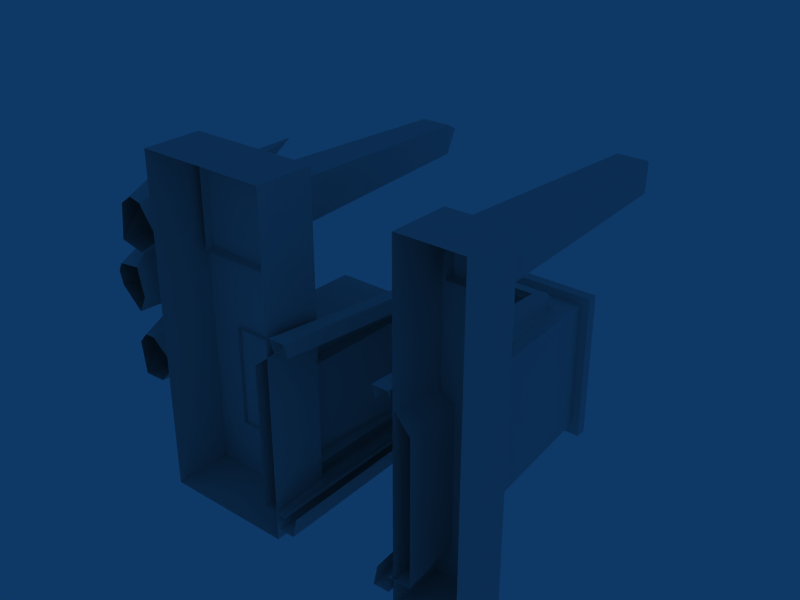 # Source: temple.blend  (saved by Blender 2.45.0; exported with 4.5.12 LTS)
import bpy
from mathutils import Matrix  # noqa: F401  (used for matrix-valued properties, if any)

bpy.ops.wm.read_factory_settings(use_empty=True)
scene = bpy.context.scene
scene.name = 'Scene'

# ---- collections
col_collection_1 = bpy.data.collections.new('Collection 1'); scene.collection.children.link(col_collection_1)

# ---- materials (node trees are filled in below, after node groups)
mat_material = bpy.data.materials.new('Material')
mat_material.alpha_threshold = 0.0
mat_material.roughness = 0.5
mat_material.line_color = (0.0, 0.0, 0.0, 1.0)

# ---- material node trees

# ---- world
world_world = bpy.data.worlds.new('World'); scene.world = world_world
world_world.color = (0.05656, 0.2208, 0.4)
world_world.use_sun_shadow = False
world_world.sun_shadow_jitter_overblur = 0.0
world_world.cycles.sampling_method = 'MANUAL'
world_world.cycles.sample_map_resolution = 256

# ---- meshes
me_cube = bpy.data.meshes.new('Cube')
me_cube.from_pydata([(0.1547, 1.563, -0.94), (0.1547, 1.563, -0.07559), (1.03, 1.563, -0.07559), (1.03, 1.563, -0.94), (0.04064, -0.2014, -1.039), (0.04064, -0.2029, -0.07559), (1.144, -0.2029, -0.07559), (1.144, -0.2014, -1.039), (-0.5507, 0.4358, 0.4385), (-0.5507, 0.4358, 0.726), (-0.2632, 0.4358, 0.726), (-0.2632, 0.4358, 0.4385), (1.228, 1.877, 0.7934), (1.372, 0.1348, 0.6497), (1.372, 0.1348, 0.9372), (1.084, 0.1333, 0.9372), (1.084, 0.1348, 0.6497), (1.326, 1.67, 0.6957), (1.326, 1.67, 0.8912), (1.131, 1.67, 0.8912), (1.131, 1.67, 0.6957), (1.093, 1.563, -1.001), (1.093, 1.563, -0.01482), (0.09235, 1.563, -0.01482), (0.09236, 1.563, -1.001), (0.09236, 1.634, -1.001), (0.09235, 1.634, -0.01482), (1.093, 1.634, -0.01482), (1.093, 1.634, -1.001), (-0.1442, 0.3578, 0.3195), (-0.1442, 0.3578, 0.845), (-0.6697, 0.3578, 0.845), (-0.6697, 0.3578, 0.3195), (-0.7086, 0.1413, 0.2806), (-0.7086, 0.1413, 0.8839), (-0.1053, 0.1413, 0.8839), (-0.1053, 0.1413, 0.2806), (-0.5133, 1.137, -0.8711), (-0.5133, 1.137, -0.188), (-0.5133, 0.1703, -0.8711), (-0.5133, 0.1703, -0.188), (0.1582, 0.1703, -0.8711), (0.1582, 0.1703, -0.188), (0.1582, 1.137, -0.188), (0.1582, 1.137, -0.8711), (0.1912, 1.229, -0.2821), (0.1912, 1.229, -0.7769), (-0.4475, 1.229, -0.7769), (-0.4475, 1.229, -0.2821), (-0.9147, -0.1735, 0.3204), (-0.9128, 0.3487, 0.3071), (-0.9852, 0.2202, 0.807), (-0.9633, -0.1735, 0.656), (-0.9248, 0.5283, 0.3902), (-0.9651, 0.6424, 0.6684), (-0.9941, 1.151, 0.6583), (-1.057, 0.6424, 0.6031), (-0.8083, 0.5283, 0.4726), (-1.046, -0.1735, 0.5973), (-1.181, 0.2202, 0.6682), (-0.734, 0.3487, 0.4337), (-0.7459, -0.1735, 0.4399), (-1.075, -0.1735, 0.3575), (-1.083, 0.3487, 0.3465), (-0.7985, 0.2202, 0.7639), (-0.8844, -0.1735, 0.6378), (-1.036, 0.5283, 0.4158), (-0.8774, 0.6424, 0.6481), (0.2623, 1.399, -0.06037), (0.9226, 1.399, -0.06037), (0.1763, -0.183, 0.04447), (1.009, -0.183, 0.04447), (0.2792, 1.373, -0.9399), (0.9057, 1.373, -0.9399), (0.1976, -0.1954, -1.05), (0.9873, -0.1954, -1.05), (0.2623, 1.368, 0.04578), (0.9226, 1.368, 0.04578), (0.1763, -0.2144, 0.1506), (1.009, -0.2144, 0.1506), (0.3299, 1.294, 0.05176), (0.855, 1.294, 0.05176), (0.2829, -0.2161, 0.1508), (0.902, -0.2161, 0.1508), (0.3299, 1.325, -0.05129), (0.855, 1.325, -0.05129), (0.2829, -0.1844, 0.04771), (0.902, -0.1844, 0.04771), (0.1327, 0.1962, -1.236), (0.1327, -0.1962, -1.236), (-0.7483, -0.1962, -1.236), (-0.7483, 0.1962, -1.236), (0.1327, 0.1962, 1.003), (0.1327, -0.1962, 1.003), (-0.7483, -0.1962, 1.003), (-0.7483, 0.1962, 1.003), (1.024, 0.1962, 1.003), (1.024, -0.1962, 1.003), (1.452, -0.1962, 1.003), (1.452, 0.1962, 1.003), (1.024, 0.1962, -1.236), (1.024, -0.1962, -1.236), (1.452, -0.1962, -1.236), (1.452, 0.1962, -1.236), (-1.078, 0.5309, 0.2096), (-0.9393, 0.392, 0.00978), (-1.145, -0.1606, 0.1758), (-1.171, 0.1704, 0.317), (-0.9331, 0.2647, -0.08254), (-0.9937, -0.169, -0.09651), (-0.9476, -0.194, 0.22), (-0.8844, 0.2383, 0.2526), (-1.225, 0.1993, -0.05074), (-1.167, -0.1484, 0.02042), (-0.9039, 0.4769, 0.2144), (-1.106, 0.4637, 0.04769), (-1.08, 0.9728, 0.1123), (-1.123, 0.496, 0.1487), (-0.8824, 0.436, 0.08678), (-1.185, -0.1509, 0.1145), (-1.266, 0.1933, 0.172), (-0.8468, 0.2438, 0.04959), (-0.9121, -0.1888, 0.02827), (-0.9004, -0.133, -0.566), (-0.8957, 0.3426, -0.5772), (-1.074, 0.2255, -0.1531), (-1.02, -0.133, -0.2812), (-0.9185, 0.5302, -0.5093), (-1.025, 0.6102, -0.2707), (-0.9739, 1.147, -0.474), (-1.096, 0.5935, -0.3474), (-0.8416, 0.5063, -0.4074), (-1.08, -0.133, -0.3519), (-1.215, 0.2255, -0.3205), (-0.7671, 0.3426, -0.4247), (-0.779, -0.133, -0.4219), (-1.051, -0.133, -0.57), (-1.102, 0.2906, -0.5782), (-0.8996, 0.2255, -0.1483), (-0.9465, -0.133, -0.2792), (-1.022, 0.5269, -0.5181), (-0.952, 0.5824, -0.2594), (0.2829, -0.1844, -1.026), (0.902, -0.1844, -1.026), (0.3299, 1.325, -0.9274), (0.855, 1.325, -0.9274), (0.2829, -0.2161, -1.129), (0.902, -0.2161, -1.129), (0.3299, 1.294, -1.03), (0.855, 1.294, -1.03), (0.1763, -0.2144, -1.129), (1.009, -0.2144, -1.129), (0.2623, 1.368, -1.024), (0.9226, 1.368, -1.024), (0.1763, -0.183, -1.023), (1.009, -0.183, -1.023), (0.2623, 1.399, -0.9183), (0.9226, 1.399, -0.9183), (-0.5077, 1.961, 0.4826), (-0.5077, 1.961, 0.6853), (-0.305, 1.961, 0.6853), (-0.305, 1.961, 0.4826), (-0.5554, 0.3688, 0.4348), (-0.5554, 0.3672, 0.733), (-0.2572, 0.3688, 0.733), (-0.2572, 0.3688, 0.4348), (-0.4063, 2.175, 0.5839)], [], [(20, 19, 12), (19, 18, 12), (17, 20, 12), (18, 17, 12), (54, 67, 55), (55, 67, 57), (53, 55, 57), (53, 66, 55), (55, 66, 56), (54, 55, 56), (117, 116, 115), (116, 105, 115), (118, 105, 116), (118, 116, 114), (116, 104, 114), (117, 104, 116), (128, 141, 129), (129, 141, 131), (127, 129, 131), (127, 140, 129), (129, 140, 130), (128, 129, 130), (160, 161, 166), (161, 158, 166), (159, 160, 166), (158, 159, 166), (165, 161, 160), (165, 160, 164), (164, 160, 159), (164, 159, 163), (163, 159, 162), (159, 158, 162), (161, 165, 162), (161, 162, 158), (156, 157, 153), (156, 153, 152), (157, 155, 153), (155, 151, 153), (154, 156, 152), (154, 152, 150), (152, 153, 149), (152, 149, 148), (153, 151, 149), (151, 147, 149), (150, 152, 148), (150, 148, 146), (149, 147, 143), (149, 143, 145), (146, 148, 142), (148, 144, 142), (132, 133, 136), (133, 137, 136), (130, 140, 137), (130, 137, 133), (125, 128, 130), (125, 130, 133), (124, 137, 140), (124, 140, 127), (124, 127, 131), (124, 131, 134), (131, 141, 134), (141, 138, 134), (125, 138, 141), (125, 141, 128), (134, 138, 135), (138, 139, 135), (125, 126, 139), (125, 139, 138), (125, 133, 132), (125, 132, 126), (123, 136, 137), (123, 137, 124), (123, 124, 134), (123, 134, 135), (122, 121, 110), (121, 111, 110), (122, 109, 108), (122, 108, 121), (120, 112, 113), (120, 113, 119), (120, 119, 106), (120, 106, 107), (111, 107, 110), (107, 106, 110), (120, 107, 117), (107, 104, 117), (114, 104, 111), (104, 107, 111), (121, 118, 111), (118, 114, 111), (121, 108, 105), (121, 105, 118), (120, 117, 115), (120, 115, 112), (115, 105, 108), (115, 108, 112), (113, 112, 109), (112, 108, 109), (101, 100, 102), (100, 103, 102), (99, 96, 98), (96, 97, 98), (103, 99, 98), (103, 98, 102), (101, 97, 96), (101, 96, 100), (100, 96, 99), (100, 99, 103), (91, 95, 92), (91, 92, 88), (90, 94, 95), (90, 95, 91), (88, 92, 93), (88, 93, 89), (92, 95, 93), (95, 94, 93), (90, 91, 89), (91, 88, 89), (83, 81, 87), (81, 85, 87), (80, 82, 86), (80, 86, 84), (79, 77, 81), (79, 81, 83), (76, 78, 80), (78, 82, 80), (77, 76, 80), (77, 80, 81), (71, 69, 77), (71, 77, 79), (68, 70, 76), (70, 78, 76), (69, 68, 76), (69, 76, 77), (3, 7, 73), (7, 75, 73), (4, 0, 72), (4, 72, 74), (0, 3, 73), (0, 73, 72), (6, 2, 69), (6, 69, 71), (1, 5, 68), (5, 70, 68), (2, 1, 68), (2, 68, 69), (58, 59, 62), (59, 63, 62), (56, 66, 63), (56, 63, 59), (51, 54, 56), (51, 56, 59), (50, 63, 66), (50, 66, 53), (50, 53, 57), (50, 57, 60), (57, 67, 60), (67, 64, 60), (51, 64, 67), (51, 67, 54), (60, 64, 61), (64, 65, 61), (51, 52, 65), (51, 65, 64), (51, 59, 58), (51, 58, 52), (49, 62, 63), (49, 63, 50), (49, 50, 60), (49, 60, 61), (47, 48, 45), (47, 45, 46), (37, 38, 48), (37, 48, 47), (38, 43, 48), (43, 45, 48), (44, 37, 47), (44, 47, 46), (39, 37, 41), (37, 44, 41), (38, 40, 42), (38, 42, 43), (40, 38, 37), (40, 37, 39), (29, 30, 35), (29, 35, 36), (32, 29, 36), (32, 36, 33), (30, 31, 34), (30, 34, 35), (31, 32, 33), (31, 33, 34), (9, 8, 32), (9, 32, 31), (10, 9, 31), (10, 31, 30), (8, 11, 29), (8, 29, 32), (11, 10, 30), (11, 30, 29), (28, 25, 26), (28, 26, 27), (22, 21, 28), (22, 28, 27), (21, 24, 25), (21, 25, 28), (23, 22, 27), (23, 27, 26), (24, 23, 26), (24, 26, 25), (0, 1, 23), (0, 23, 24), (1, 2, 22), (1, 22, 23), (3, 0, 24), (3, 24, 21), (2, 3, 21), (2, 21, 22), (17, 13, 16), (17, 16, 20), (15, 19, 16), (19, 20, 16), (14, 18, 19), (14, 19, 15), (13, 17, 18), (13, 18, 14), (7, 3, 6), (3, 2, 6), (0, 4, 5), (0, 5, 1)])
_uv = me_cube.uv_layers.new(name='UVTex')
_uv.uv.foreach_set('vector', [0.4986, 0.5858, 0.5617, 0.5858, 0.5301, 0.6533, 0.4986, 0.5858, 0.5617, 0.5858, 0.5301, 0.6533, 0.4986, 0.5858, 0.5617, 0.5858, 0.5301, 0.6533, 0.4986, 0.5858, 0.5617, 0.5858, 0.5301, 0.6533, 0.5348, 0.8213, 0.564, 0.8213, 0.564, 0.9446, 0.564, 0.9446, 0.564, 0.8213, 0.5348, 0.8213, 0.4979, 0.8213, 0.564, 0.9446, 0.5348, 0.8213, 0.4979, 0.8213, 0.4667, 0.8213, 0.564, 0.9446, 0.564, 0.9446, 0.4667, 0.8213, 0.4979, 0.8213, 0.5348, 0.8213, 0.564, 0.9446, 0.4979, 0.8213, 0.5348, 0.8213, 0.564, 0.9446, 0.4979, 0.8213, 0.564, 0.9446, 0.4667, 0.8213, 0.4979, 0.8213, 0.4979, 0.8213, 0.4667, 0.8213, 0.564, 0.9446, 0.4979, 0.8213, 0.564, 0.9446, 0.5348, 0.8213, 0.564, 0.9446, 0.564, 0.8213, 0.5348, 0.8213, 0.5348, 0.8213, 0.564, 0.8213, 0.564, 0.9446, 0.5348, 0.8213, 0.564, 0.8213, 0.564, 0.9446, 0.564, 0.9446, 0.564, 0.8213, 0.5348, 0.8213, 0.4979, 0.8213, 0.564, 0.9446, 0.5348, 0.8213, 0.4979, 0.8213, 0.4667, 0.8213, 0.564, 0.9446, 0.564, 0.9446, 0.4667, 0.8213, 0.4979, 0.8213, 0.5348, 0.8213, 0.564, 0.9446, 0.4979, 0.8213, 0.4986, 0.5858, 0.5617, 0.5858, 0.5301, 0.6533, 0.4986, 0.5858, 0.5617, 0.5858, 0.5301, 0.6533, 0.4986, 0.5858, 0.5617, 0.5858, 0.5301, 0.6533, 0.4986, 0.5858, 0.5617, 0.5858, 0.5301, 0.6533, 0.5765, 0.1417, 0.5617, 0.5858, 0.4986, 0.5858, 0.5765, 0.1417, 0.4986, 0.5858, 0.4837, 0.1417, 0.5765, 0.1417, 0.5617, 0.5858, 0.4986, 0.5858, 0.5765, 0.1417, 0.4986, 0.5858, 0.4837, 0.1417, 0.5765, 0.1417, 0.5617, 0.5858, 0.4837, 0.1417, 0.5617, 0.5858, 0.4986, 0.5858, 0.4837, 0.1417, 0.4986, 0.5858, 0.4837, 0.1417, 0.5765, 0.1417, 0.4986, 0.5858, 0.5765, 0.1417, 0.5617, 0.5858, 0.3645, 0.4295, 0.3645, 0.6418, 0.4043, 0.6418, 0.3645, 0.4295, 0.4043, 0.6418, 0.4043, 0.4295, 0.3645, 0.6418, 0.3645, 0.987, 0.4043, 0.6418, 0.3645, 0.987, 0.4043, 0.987, 0.4043, 0.6418, 0.3645, 0.1017, 0.3645, 0.4295, 0.4043, 0.4295, 0.3645, 0.1017, 0.4043, 0.4295, 0.4043, 0.1017, 0.4043, 0.4295, 0.4043, 0.6418, 0.3645, 0.6418, 0.4043, 0.4295, 0.3645, 0.6418, 0.3645, 0.4295, 0.4043, 0.6418, 0.4043, 0.987, 0.3645, 0.6418, 0.4043, 0.987, 0.3645, 0.987, 0.3645, 0.6418, 0.4043, 0.1017, 0.4043, 0.4295, 0.3645, 0.4295, 0.4043, 0.1017, 0.3645, 0.4295, 0.3645, 0.1017, 0.3645, 0.6418, 0.3645, 0.987, 0.4043, 0.987, 0.3645, 0.6418, 0.4043, 0.987, 0.4043, 0.6418, 0.3645, 0.1017, 0.3645, 0.4295, 0.4043, 0.1017, 0.3645, 0.4295, 0.4043, 0.4295, 0.4043, 0.1017, 0.4757, 0.677, 0.4811, 0.7729, 0.4308, 0.677, 0.4811, 0.7729, 0.4383, 0.7729, 0.4308, 0.677, 0.4979, 0.8213, 0.4667, 0.8213, 0.4383, 0.7729, 0.4979, 0.8213, 0.4383, 0.7729, 0.4811, 0.7729, 0.5262, 0.7729, 0.5348, 0.8213, 0.4979, 0.8213, 0.5262, 0.7729, 0.4979, 0.8213, 0.4811, 0.7729, 0.4811, 0.7729, 0.4383, 0.7729, 0.4667, 0.8213, 0.4811, 0.7729, 0.4667, 0.8213, 0.4979, 0.8213, 0.4811, 0.7729, 0.4979, 0.8213, 0.5348, 0.8213, 0.4811, 0.7729, 0.5348, 0.8213, 0.5262, 0.7729, 0.5348, 0.8213, 0.564, 0.8213, 0.5262, 0.7729, 0.564, 0.8213, 0.564, 0.7729, 0.5262, 0.7729, 0.5262, 0.7729, 0.564, 0.7729, 0.564, 0.8213, 0.5262, 0.7729, 0.564, 0.8213, 0.5348, 0.8213, 0.5262, 0.7729, 0.564, 0.7729, 0.526, 0.677, 0.564, 0.7729, 0.564, 0.677, 0.526, 0.677, 0.5262, 0.7729, 0.526, 0.677, 0.564, 0.677, 0.5262, 0.7729, 0.564, 0.677, 0.564, 0.7729, 0.5262, 0.7729, 0.4811, 0.7729, 0.4757, 0.677, 0.5262, 0.7729, 0.4757, 0.677, 0.526, 0.677, 0.4757, 0.677, 0.4308, 0.677, 0.4383, 0.7729, 0.4757, 0.677, 0.4383, 0.7729, 0.4811, 0.7729, 0.4757, 0.677, 0.4811, 0.7729, 0.5262, 0.7729, 0.4757, 0.677, 0.5262, 0.7729, 0.526, 0.677, 0.4757, 0.677, 0.4811, 0.7729, 0.526, 0.677, 0.4811, 0.7729, 0.5262, 0.7729, 0.526, 0.677, 0.4757, 0.677, 0.4308, 0.677, 0.4383, 0.7729, 0.4757, 0.677, 0.4383, 0.7729, 0.4811, 0.7729, 0.5262, 0.7729, 0.4811, 0.7729, 0.4757, 0.677, 0.5262, 0.7729, 0.4757, 0.677, 0.526, 0.677, 0.5262, 0.7729, 0.526, 0.677, 0.564, 0.677, 0.5262, 0.7729, 0.564, 0.677, 0.564, 0.7729, 0.5262, 0.7729, 0.564, 0.7729, 0.526, 0.677, 0.564, 0.7729, 0.564, 0.677, 0.526, 0.677, 0.5262, 0.7729, 0.564, 0.7729, 0.5348, 0.8213, 0.564, 0.7729, 0.564, 0.8213, 0.5348, 0.8213, 0.5348, 0.8213, 0.564, 0.8213, 0.5262, 0.7729, 0.564, 0.8213, 0.564, 0.7729, 0.5262, 0.7729, 0.4811, 0.7729, 0.4979, 0.8213, 0.5262, 0.7729, 0.4979, 0.8213, 0.5348, 0.8213, 0.5262, 0.7729, 0.4811, 0.7729, 0.4383, 0.7729, 0.4667, 0.8213, 0.4811, 0.7729, 0.4667, 0.8213, 0.4979, 0.8213, 0.5262, 0.7729, 0.5348, 0.8213, 0.4979, 0.8213, 0.5262, 0.7729, 0.4979, 0.8213, 0.4811, 0.7729, 0.4979, 0.8213, 0.4667, 0.8213, 0.4383, 0.7729, 0.4979, 0.8213, 0.4383, 0.7729, 0.4811, 0.7729, 0.4757, 0.677, 0.4811, 0.7729, 0.4308, 0.677, 0.4811, 0.7729, 0.4383, 0.7729, 0.4308, 0.677, 0.00901, 0.3797, 0.08534, 0.3797, 0.00901, 0.4651, 0.08534, 0.3797, 0.08534, 0.4651, 0.00901, 0.4651, 0.008311, 0.4648, 0.008311, 0.3787, 0.0853, 0.4648, 0.008311, 0.3787, 0.0853, 0.3787, 0.0853, 0.4648, 0.006506, 0.9934, 0.006506, 0.01154, 0.0835, 0.01154, 0.006506, 0.9934, 0.0835, 0.01154, 0.0835, 0.9934, 0.0835, 0.009038, 0.0835, 0.9909, 0.006506, 0.9909, 0.0835, 0.009038, 0.006506, 0.9909, 0.006506, 0.009038, 0.1667, 0.007156, 0.1667, 0.9929, 0.006506, 0.9929, 0.1667, 0.007156, 0.006506, 0.9929, 0.006506, 0.007156, 0.259, 0.007156, 0.259, 0.9929, 0.006506, 0.9929, 0.259, 0.007156, 0.006506, 0.9929, 0.006506, 0.007156, 0.1752, 0.007156, 0.1752, 0.9929, 0.006506, 0.9929, 0.1752, 0.007156, 0.006506, 0.9929, 0.006506, 0.007156, 0.3439, 0.007156, 0.3439, 0.9929, 0.1752, 0.9929, 0.3439, 0.007156, 0.1752, 0.9929, 0.1752, 0.007156, 0.1557, 0.3108, 0.1557, 0.9929, 0.01139, 0.3108, 0.1557, 0.9929, 0.01139, 0.9929, 0.01139, 0.3108, 0.01079, 0.3108, 0.1551, 0.3108, 0.01079, 0.9929, 0.1551, 0.3108, 0.1551, 0.9929, 0.01079, 0.9929, 0.3645, 0.1017, 0.3645, 0.4295, 0.4043, 0.1017, 0.3645, 0.4295, 0.4043, 0.4295, 0.4043, 0.1017, 0.3645, 0.6418, 0.3645, 0.987, 0.4043, 0.987, 0.3645, 0.6418, 0.4043, 0.987, 0.4043, 0.6418, 0.4043, 0.1017, 0.4043, 0.4295, 0.3645, 0.4295, 0.4043, 0.1017, 0.3645, 0.4295, 0.3645, 0.1017, 0.4043, 0.6418, 0.4043, 0.987, 0.3645, 0.6418, 0.4043, 0.987, 0.3645, 0.987, 0.3645, 0.6418, 0.4043, 0.4295, 0.4043, 0.6418, 0.3645, 0.6418, 0.4043, 0.4295, 0.3645, 0.6418, 0.3645, 0.4295, 0.3645, 0.1017, 0.3645, 0.4295, 0.4043, 0.4295, 0.3645, 0.1017, 0.4043, 0.4295, 0.4043, 0.1017, 0.3645, 0.6418, 0.3645, 0.987, 0.4043, 0.6418, 0.3645, 0.987, 0.4043, 0.987, 0.4043, 0.6418, 0.3645, 0.4295, 0.3645, 0.6418, 0.4043, 0.6418, 0.3645, 0.4295, 0.4043, 0.6418, 0.4043, 0.4295, 0.8991, 0.6292, 0.9293, 0.2101, 0.8661, 0.584, 0.9293, 0.2101, 0.8877, 0.2116, 0.8661, 0.584, 0.6367, 0.2101, 0.6669, 0.6292, 0.6999, 0.584, 0.6367, 0.2101, 0.6999, 0.584, 0.6783, 0.2116, 0.6669, 0.6292, 0.8991, 0.6292, 0.8661, 0.584, 0.6669, 0.6292, 0.8661, 0.584, 0.6999, 0.584, 0.9293, 0.2098, 0.8991, 0.6292, 0.8705, 0.5902, 0.9293, 0.2098, 0.8705, 0.5902, 0.8934, 0.2145, 0.6669, 0.6292, 0.6367, 0.2098, 0.6954, 0.5902, 0.6367, 0.2098, 0.6726, 0.2145, 0.6954, 0.5902, 0.8991, 0.6292, 0.6669, 0.6292, 0.6954, 0.5902, 0.8991, 0.6292, 0.6954, 0.5902, 0.8705, 0.5902, 0.4757, 0.677, 0.4811, 0.7729, 0.4308, 0.677, 0.4811, 0.7729, 0.4383, 0.7729, 0.4308, 0.677, 0.4979, 0.8213, 0.4667, 0.8213, 0.4383, 0.7729, 0.4979, 0.8213, 0.4383, 0.7729, 0.4811, 0.7729, 0.5262, 0.7729, 0.5348, 0.8213, 0.4979, 0.8213, 0.5262, 0.7729, 0.4979, 0.8213, 0.4811, 0.7729, 0.4811, 0.7729, 0.4383, 0.7729, 0.4667, 0.8213, 0.4811, 0.7729, 0.4667, 0.8213, 0.4979, 0.8213, 0.4811, 0.7729, 0.4979, 0.8213, 0.5348, 0.8213, 0.4811, 0.7729, 0.5348, 0.8213, 0.5262, 0.7729, 0.5348, 0.8213, 0.564, 0.8213, 0.5262, 0.7729, 0.564, 0.8213, 0.564, 0.7729, 0.5262, 0.7729, 0.5262, 0.7729, 0.564, 0.7729, 0.564, 0.8213, 0.5262, 0.7729, 0.564, 0.8213, 0.5348, 0.8213, 0.5262, 0.7729, 0.564, 0.7729, 0.526, 0.677, 0.564, 0.7729, 0.564, 0.677, 0.526, 0.677, 0.5262, 0.7729, 0.526, 0.677, 0.564, 0.677, 0.5262, 0.7729, 0.564, 0.677, 0.564, 0.7729, 0.5262, 0.7729, 0.4811, 0.7729, 0.4757, 0.677, 0.5262, 0.7729, 0.4757, 0.677, 0.526, 0.677, 0.4757, 0.677, 0.4308, 0.677, 0.4383, 0.7729, 0.4757, 0.677, 0.4383, 0.7729, 0.4811, 0.7729, 0.4757, 0.677, 0.4811, 0.7729, 0.5262, 0.7729, 0.4757, 0.677, 0.5262, 0.7729, 0.526, 0.677, 0.8634, 0.03687, 0.8634, 0.1499, 0.7174, 0.1499, 0.8634, 0.03687, 0.7174, 0.1499, 0.7174, 0.03687, 0.8784, 0.01535, 0.8784, 0.1714, 0.8634, 0.1499, 0.8784, 0.01535, 0.8634, 0.1499, 0.8634, 0.03687, 0.8784, 0.1714, 0.725, 0.1714, 0.8634, 0.1499, 0.725, 0.1714, 0.7174, 0.1499, 0.8634, 0.1499, 0.725, 0.01535, 0.8784, 0.01535, 0.8634, 0.03687, 0.725, 0.01535, 0.8634, 0.03687, 0.7174, 0.03687, 0.9086, 0.4114, 0.6549, 0.4114, 0.9086, 0.2146, 0.6549, 0.4114, 0.6549, 0.2146, 0.9086, 0.2146, 0.6549, 0.2146, 0.9086, 0.2146, 0.9086, 0.4114, 0.6549, 0.2146, 0.9086, 0.4114, 0.6549, 0.4114, 0.9091, 0.6109, 0.6554, 0.6109, 0.6554, 0.4107, 0.9091, 0.6109, 0.6554, 0.4107, 0.9091, 0.4107, 0.6354, 0.06779, 0.4288, 0.06779, 0.3892, 0.02863, 0.6354, 0.06779, 0.3892, 0.02863, 0.6747, 0.02863, 0.4288, 0.06779, 0.6354, 0.06779, 0.6747, 0.02863, 0.4288, 0.06779, 0.6747, 0.02863, 0.3892, 0.02863, 0.4288, 0.06779, 0.6354, 0.06779, 0.6747, 0.02863, 0.4288, 0.06779, 0.6747, 0.02863, 0.3892, 0.02863, 0.6354, 0.06779, 0.4288, 0.06779, 0.3892, 0.02863, 0.6354, 0.06779, 0.3892, 0.02863, 0.6747, 0.02863, 0.5639, 0.1378, 0.4984, 0.1378, 0.4288, 0.06779, 0.5639, 0.1378, 0.4288, 0.06779, 0.6354, 0.06779, 0.4984, 0.1378, 0.5639, 0.1378, 0.6354, 0.06779, 0.4984, 0.1378, 0.6354, 0.06779, 0.4288, 0.06779, 0.4984, 0.1378, 0.5639, 0.1378, 0.6354, 0.06779, 0.4984, 0.1378, 0.6354, 0.06779, 0.4288, 0.06779, 0.5639, 0.1378, 0.4984, 0.1378, 0.4288, 0.06779, 0.5639, 0.1378, 0.4288, 0.06779, 0.6354, 0.06779, 0.9509, 0.6954, 0.9509, 0.9505, 0.7014, 0.9505, 0.9509, 0.6954, 0.7014, 0.9505, 0.7014, 0.6954, 0.6584, 0.66, 0.9929, 0.66, 0.9509, 0.6954, 0.6584, 0.66, 0.9509, 0.6954, 0.7014, 0.6954, 0.9929, 0.66, 0.9929, 0.9896, 0.9509, 0.9505, 0.9929, 0.66, 0.9509, 0.9505, 0.9509, 0.6954, 0.6584, 0.9896, 0.6584, 0.66, 0.7014, 0.6954, 0.6584, 0.9896, 0.7014, 0.6954, 0.7014, 0.9505, 0.9929, 0.9896, 0.6584, 0.9896, 0.7014, 0.9505, 0.9929, 0.9896, 0.7014, 0.9505, 0.9509, 0.9505, 0.9509, 0.9505, 0.7014, 0.9505, 0.6584, 0.9896, 0.9509, 0.9505, 0.6584, 0.9896, 0.9929, 0.9896, 0.7014, 0.9505, 0.7014, 0.6954, 0.6584, 0.66, 0.7014, 0.9505, 0.6584, 0.66, 0.6584, 0.9896, 0.9509, 0.6954, 0.9509, 0.9505, 0.9929, 0.9896, 0.9509, 0.6954, 0.9929, 0.9896, 0.9929, 0.66, 0.7014, 0.6954, 0.9509, 0.6954, 0.9929, 0.66, 0.7014, 0.6954, 0.9929, 0.66, 0.6584, 0.66, 0.4986, 0.5858, 0.4837, 0.1417, 0.5765, 0.1417, 0.4986, 0.5858, 0.5765, 0.1417, 0.5617, 0.5858, 0.5765, 0.1417, 0.5617, 0.5858, 0.4837, 0.1417, 0.5617, 0.5858, 0.4986, 0.5858, 0.4837, 0.1417, 0.5765, 0.1417, 0.5617, 0.5858, 0.4986, 0.5858, 0.5765, 0.1417, 0.4986, 0.5858, 0.4837, 0.1417, 0.5765, 0.1417, 0.5617, 0.5858, 0.4986, 0.5858, 0.5765, 0.1417, 0.4986, 0.5858, 0.4837, 0.1417, 0.9223, 0.6404, 0.8952, 0.1954, 0.6519, 0.6404, 0.8952, 0.1954, 0.6525, 0.1951, 0.6519, 0.6404, 0.8952, 0.1954, 0.9223, 0.6404, 0.6519, 0.6404, 0.8952, 0.1954, 0.6519, 0.6404, 0.6525, 0.1951])
me_cube.materials.append(mat_material)
me_cube.use_remesh_preserve_volume = False
me_cube.use_remesh_preserve_attributes = False
me_cube.use_mirror_vertex_groups = False
me_cube.update()

# ---- objects
ob_cube = bpy.data.objects.new('Cube', me_cube)

# ---- transforms, parenting, visibility, modifiers, constraints
ob_cube.location = (-0.3861, 0.1053, 0.0)
ob_cube.scale = (1.651, 1.651, 1.651)
ob_cube.lock_rotations_4d = False
ob_cube.empty_display_type = 'ARROWS'
ob_cube.color = (0.0, 0.0, 0.0, 1.0)
ob_cube.lineart.crease_threshold = 0.0

# ---- collection membership
col_collection_1.objects.link(ob_cube)

# ---- scene / render settings (as saved in the file)
scene.camera = ob_cube
scene.frame_start = 1; scene.frame_end = 1; scene.frame_set(1)
scene.render.engine = 'BLENDER_EEVEE_NEXT'
scene.render.image_settings.file_format = 'JPEG'
scene.render.image_settings.color_mode = 'RGB'
scene.render.image_settings.compression = 90
scene.render.resolution_x = 800
scene.render.resolution_y = 600
scene.render.pixel_aspect_x = 100.0
scene.render.pixel_aspect_y = 100.0
scene.render.fps = 25
scene.render.dither_intensity = 0.0
scene.render.use_compositing = False
scene.render.use_sequencer = False
scene.render.bake_margin = 2
scene.render.bake_bias = 0.0
scene.render.use_stamp_time = False
scene.render.use_stamp_date = False
scene.render.use_stamp_frame = False
scene.render.use_stamp_camera = False
scene.render.use_stamp_scene = False
scene.render.use_stamp_filename = False
scene.render.use_stamp_render_time = False
scene.render.stamp_font_size = 0
scene.cycles.use_denoising = False
scene.cycles.samples = 10
scene.cycles.sampling_pattern = 'TABULATED_SOBOL'
scene.cycles.light_sampling_threshold = 0.0
scene.cycles.use_adaptive_sampling = False
scene.cycles.use_light_tree = False
scene.cycles.blur_glossy = 0.0
scene.cycles.volume_bounces = 1
scene.cycles.pixel_filter_type = 'GAUSSIAN'
scene.cycles.sample_clamp_indirect = 0.0
scene.view_settings.view_transform = 'Raw'
bpy.context.view_layer.update()

# ---- added for rendering (the .blend has no active camera): camera
cam_auto = bpy.data.cameras.new('AutoCamera')
cam_auto.lens = 50.0
cam_auto.sensor_width = 36.0
cam_auto.clip_end = 1000.0
ob_auto_camera = bpy.data.objects.new('AutoCamera', cam_auto)
scene.collection.objects.link(ob_auto_camera)
ob_auto_camera.location = (6.26982, -6.08036, 5.0099)
ob_auto_camera.rotation_euler = (1.09748, -7.21219e-08, 0.694738)
scene.camera = ob_auto_camera
bpy.context.view_layer.update()

